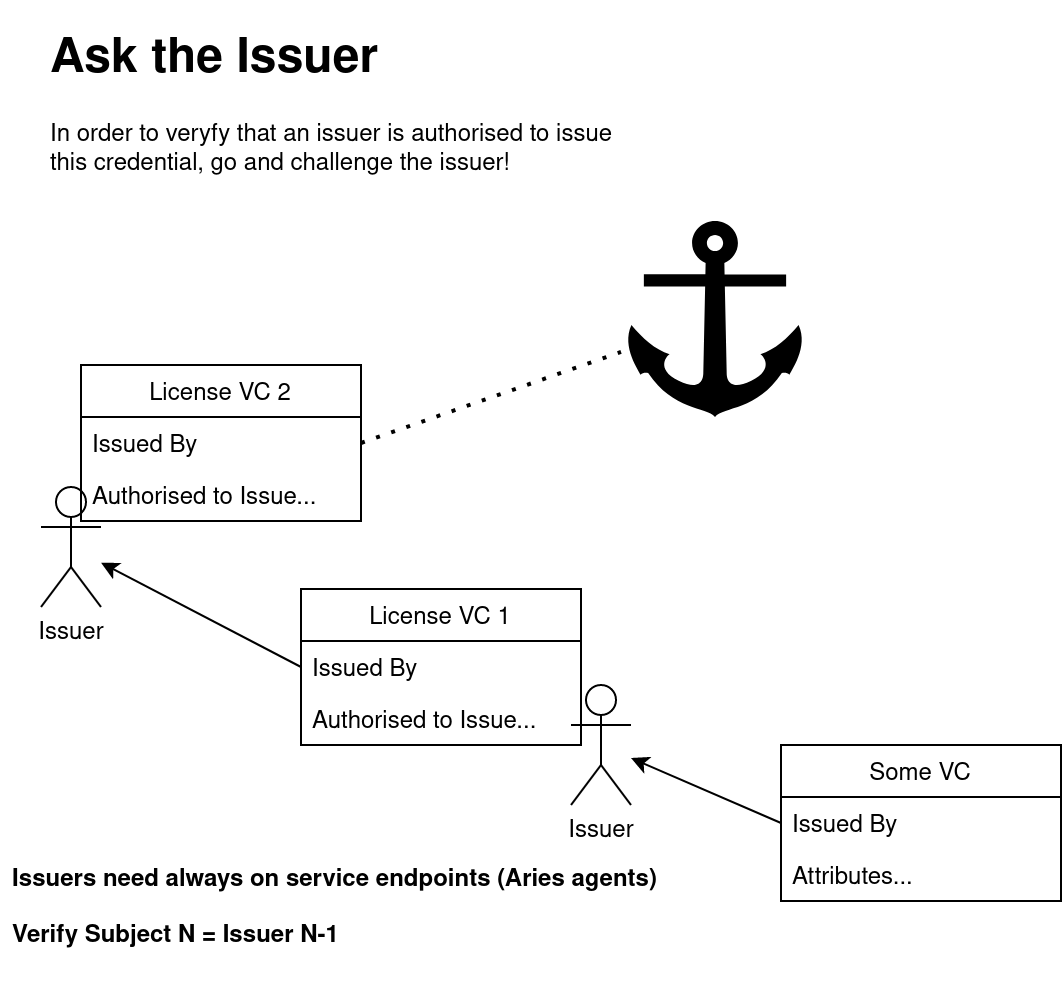

The diagram above was exported from draw.io. Its source (the exported page's mxGraphModel, read from the mxfile embedded in the PNG):
<mxGraphModel dx="1137" dy="659" grid="1" gridSize="10" guides="1" tooltips="1" connect="1" arrows="1" fold="1" page="1" pageScale="1" pageWidth="850" pageHeight="1100" math="0" shadow="0">
  <root>
    <mxCell id="uuydiYwpLsy5w-iHFew3-0" />
    <mxCell id="uuydiYwpLsy5w-iHFew3-1" parent="uuydiYwpLsy5w-iHFew3-0" />
    <mxCell id="uuydiYwpLsy5w-iHFew3-2" value="&lt;h1&gt;Ask the Issuer&lt;br&gt;&lt;/h1&gt;&lt;p&gt;In order to veryfy that an issuer is authorised to issue this credential, go and challenge the issuer!&lt;br&gt;&lt;/p&gt;" style="text;html=1;strokeColor=none;fillColor=none;spacing=5;spacingTop=-20;whiteSpace=wrap;overflow=hidden;rounded=0;" parent="uuydiYwpLsy5w-iHFew3-1" vertex="1">
      <mxGeometry x="130" y="218" width="310" height="100" as="geometry" />
    </mxCell>
    <mxCell id="XEkZyLuIlrqmMKCXe77D-1" style="rounded=0;orthogonalLoop=1;jettySize=auto;html=1;exitX=0;exitY=0.5;exitDx=0;exitDy=0;" parent="uuydiYwpLsy5w-iHFew3-1" source="0zKFVySBnTv1u4uR__q8-1" target="XEkZyLuIlrqmMKCXe77D-0" edge="1">
      <mxGeometry relative="1" as="geometry" />
    </mxCell>
    <mxCell id="0zKFVySBnTv1u4uR__q8-0" value="Some VC" style="swimlane;fontStyle=0;childLayout=stackLayout;horizontal=1;startSize=26;horizontalStack=0;resizeParent=1;resizeParentMax=0;resizeLast=0;collapsible=1;marginBottom=0;" parent="uuydiYwpLsy5w-iHFew3-1" vertex="1">
      <mxGeometry x="500" y="580" width="140" height="78" as="geometry" />
    </mxCell>
    <mxCell id="0zKFVySBnTv1u4uR__q8-1" value="Issued By" style="text;strokeColor=none;fillColor=none;align=left;verticalAlign=top;spacingLeft=4;spacingRight=4;overflow=hidden;rotatable=0;points=[[0,0.5],[1,0.5]];portConstraint=eastwest;" parent="0zKFVySBnTv1u4uR__q8-0" vertex="1">
      <mxGeometry y="26" width="140" height="26" as="geometry" />
    </mxCell>
    <mxCell id="0zKFVySBnTv1u4uR__q8-2" value="Attributes..." style="text;strokeColor=none;fillColor=none;align=left;verticalAlign=top;spacingLeft=4;spacingRight=4;overflow=hidden;rotatable=0;points=[[0,0.5],[1,0.5]];portConstraint=eastwest;" parent="0zKFVySBnTv1u4uR__q8-0" vertex="1">
      <mxGeometry y="52" width="140" height="26" as="geometry" />
    </mxCell>
    <mxCell id="XEkZyLuIlrqmMKCXe77D-0" value="Issuer" style="shape=umlActor;verticalLabelPosition=bottom;verticalAlign=top;html=1;outlineConnect=0;" parent="uuydiYwpLsy5w-iHFew3-1" vertex="1">
      <mxGeometry x="395" y="550" width="30" height="60" as="geometry" />
    </mxCell>
    <mxCell id="XEkZyLuIlrqmMKCXe77D-2" value="License VC 1" style="swimlane;fontStyle=0;childLayout=stackLayout;horizontal=1;startSize=26;horizontalStack=0;resizeParent=1;resizeParentMax=0;resizeLast=0;collapsible=1;marginBottom=0;" parent="uuydiYwpLsy5w-iHFew3-1" vertex="1">
      <mxGeometry x="260" y="502" width="140" height="78" as="geometry" />
    </mxCell>
    <mxCell id="XEkZyLuIlrqmMKCXe77D-3" value="Issued By" style="text;strokeColor=none;fillColor=none;align=left;verticalAlign=top;spacingLeft=4;spacingRight=4;overflow=hidden;rotatable=0;points=[[0,0.5],[1,0.5]];portConstraint=eastwest;" parent="XEkZyLuIlrqmMKCXe77D-2" vertex="1">
      <mxGeometry y="26" width="140" height="26" as="geometry" />
    </mxCell>
    <mxCell id="XEkZyLuIlrqmMKCXe77D-4" value="Authorised to Issue..." style="text;strokeColor=none;fillColor=none;align=left;verticalAlign=top;spacingLeft=4;spacingRight=4;overflow=hidden;rotatable=0;points=[[0,0.5],[1,0.5]];portConstraint=eastwest;" parent="XEkZyLuIlrqmMKCXe77D-2" vertex="1">
      <mxGeometry y="52" width="140" height="26" as="geometry" />
    </mxCell>
    <mxCell id="XEkZyLuIlrqmMKCXe77D-5" value="Issuer" style="shape=umlActor;verticalLabelPosition=bottom;verticalAlign=top;html=1;outlineConnect=0;" parent="uuydiYwpLsy5w-iHFew3-1" vertex="1">
      <mxGeometry x="130" y="451" width="30" height="60" as="geometry" />
    </mxCell>
    <mxCell id="XEkZyLuIlrqmMKCXe77D-6" style="edgeStyle=none;rounded=0;orthogonalLoop=1;jettySize=auto;html=1;exitX=0;exitY=0.5;exitDx=0;exitDy=0;" parent="uuydiYwpLsy5w-iHFew3-1" source="XEkZyLuIlrqmMKCXe77D-3" target="XEkZyLuIlrqmMKCXe77D-5" edge="1">
      <mxGeometry relative="1" as="geometry" />
    </mxCell>
    <mxCell id="XEkZyLuIlrqmMKCXe77D-7" value="License VC 2" style="swimlane;fontStyle=0;childLayout=stackLayout;horizontal=1;startSize=26;horizontalStack=0;resizeParent=1;resizeParentMax=0;resizeLast=0;collapsible=1;marginBottom=0;" parent="uuydiYwpLsy5w-iHFew3-1" vertex="1">
      <mxGeometry x="150" y="390" width="140" height="78" as="geometry" />
    </mxCell>
    <mxCell id="XEkZyLuIlrqmMKCXe77D-8" value="Issued By" style="text;strokeColor=none;fillColor=none;align=left;verticalAlign=top;spacingLeft=4;spacingRight=4;overflow=hidden;rotatable=0;points=[[0,0.5],[1,0.5]];portConstraint=eastwest;" parent="XEkZyLuIlrqmMKCXe77D-7" vertex="1">
      <mxGeometry y="26" width="140" height="26" as="geometry" />
    </mxCell>
    <mxCell id="XEkZyLuIlrqmMKCXe77D-9" value="Authorised to Issue..." style="text;strokeColor=none;fillColor=none;align=left;verticalAlign=top;spacingLeft=4;spacingRight=4;overflow=hidden;rotatable=0;points=[[0,0.5],[1,0.5]];portConstraint=eastwest;" parent="XEkZyLuIlrqmMKCXe77D-7" vertex="1">
      <mxGeometry y="52" width="140" height="26" as="geometry" />
    </mxCell>
    <mxCell id="XEkZyLuIlrqmMKCXe77D-10" value="" style="endArrow=none;dashed=1;html=1;dashPattern=1 3;strokeWidth=2;rounded=0;exitX=1;exitY=0.5;exitDx=0;exitDy=0;" parent="uuydiYwpLsy5w-iHFew3-1" source="XEkZyLuIlrqmMKCXe77D-8" target="XEkZyLuIlrqmMKCXe77D-12" edge="1">
      <mxGeometry width="50" height="50" relative="1" as="geometry">
        <mxPoint x="420" y="430" as="sourcePoint" />
        <mxPoint x="455" y="384.59375" as="targetPoint" />
      </mxGeometry>
    </mxCell>
    <mxCell id="XEkZyLuIlrqmMKCXe77D-12" value="" style="shape=mxgraph.signs.transportation.anchor_2;html=1;pointerEvents=1;fillColor=#000000;strokeColor=none;verticalLabelPosition=bottom;verticalAlign=top;align=center;" parent="uuydiYwpLsy5w-iHFew3-1" vertex="1">
      <mxGeometry x="420" y="318" width="94" height="98" as="geometry" />
    </mxCell>
    <mxCell id="XEkZyLuIlrqmMKCXe77D-13" value="Issuers need always on service endpoints (Aries agents)&#10;&#10;Verify Subject N = Issuer N-1" style="text;strokeColor=none;fillColor=none;align=left;verticalAlign=middle;spacingLeft=4;spacingRight=4;overflow=hidden;points=[[0,0.5],[1,0.5]];portConstraint=eastwest;rotatable=0;fontStyle=1" parent="uuydiYwpLsy5w-iHFew3-1" vertex="1">
      <mxGeometry x="110" y="620" width="390" height="80" as="geometry" />
    </mxCell>
  </root>
</mxGraphModel>